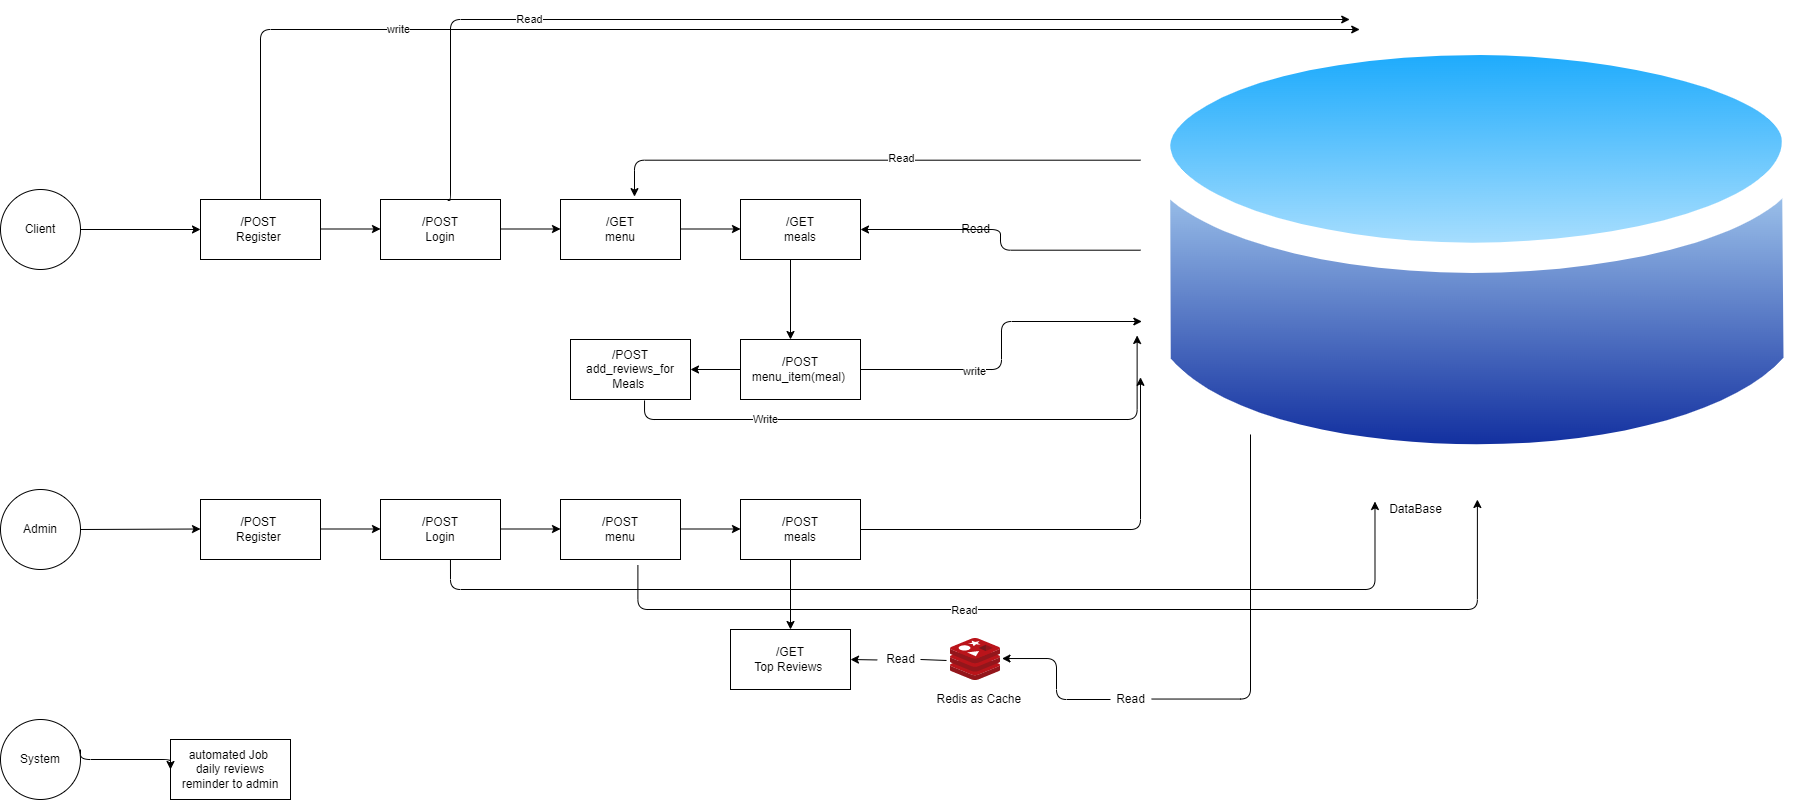

The diagram above was exported from draw.io. Its source (the exported page's mxGraphModel, read from the mxfile embedded in the PNG):
<mxGraphModel dx="930" dy="574" grid="1" gridSize="10" guides="1" tooltips="1" connect="1" arrows="1" fold="1" page="1" pageScale="1" pageWidth="850" pageHeight="1100" math="0" shadow="0">
  <root>
    <mxCell id="0" />
    <mxCell id="1" parent="0" />
    <mxCell id="27" value="" style="edgeStyle=none;html=1;" parent="1" source="4" target="5" edge="1">
      <mxGeometry relative="1" as="geometry" />
    </mxCell>
    <mxCell id="4" value="Client" style="ellipse;whiteSpace=wrap;html=1;aspect=fixed;" parent="1" vertex="1">
      <mxGeometry x="60" y="260" width="80" height="80" as="geometry" />
    </mxCell>
    <mxCell id="5" value="/POST&amp;nbsp;&lt;br&gt;Register&amp;nbsp;" style="whiteSpace=wrap;html=1;" parent="1" vertex="1">
      <mxGeometry x="260" y="270" width="120" height="60" as="geometry" />
    </mxCell>
    <mxCell id="6" value="/GET&lt;br&gt;menu" style="whiteSpace=wrap;html=1;" parent="1" vertex="1">
      <mxGeometry x="620" y="270" width="120" height="60" as="geometry" />
    </mxCell>
    <mxCell id="8" value="" style="endArrow=classic;html=1;exitX=1;exitY=0.5;exitDx=0;exitDy=0;" parent="1" edge="1">
      <mxGeometry width="50" height="50" relative="1" as="geometry">
        <mxPoint x="380" y="299.5" as="sourcePoint" />
        <mxPoint x="440" y="299.5" as="targetPoint" />
      </mxGeometry>
    </mxCell>
    <mxCell id="9" value="/GET&lt;br&gt;meals" style="whiteSpace=wrap;html=1;" parent="1" vertex="1">
      <mxGeometry x="800" y="270" width="120" height="60" as="geometry" />
    </mxCell>
    <mxCell id="11" value="" style="endArrow=classic;html=1;exitX=1;exitY=0.5;exitDx=0;exitDy=0;" parent="1" edge="1">
      <mxGeometry width="50" height="50" relative="1" as="geometry">
        <mxPoint x="740" y="299.5" as="sourcePoint" />
        <mxPoint x="800" y="299.5" as="targetPoint" />
      </mxGeometry>
    </mxCell>
    <mxCell id="13" value="/POST&lt;br&gt;Login" style="whiteSpace=wrap;html=1;" parent="1" vertex="1">
      <mxGeometry x="440" y="270" width="120" height="60" as="geometry" />
    </mxCell>
    <mxCell id="14" value="" style="endArrow=classic;html=1;exitX=1;exitY=0.5;exitDx=0;exitDy=0;" parent="1" edge="1">
      <mxGeometry width="50" height="50" relative="1" as="geometry">
        <mxPoint x="560" y="299.5" as="sourcePoint" />
        <mxPoint x="620" y="299.5" as="targetPoint" />
      </mxGeometry>
    </mxCell>
    <mxCell id="17" value="" style="endArrow=classic;html=1;" parent="1" edge="1">
      <mxGeometry width="50" height="50" relative="1" as="geometry">
        <mxPoint x="850" y="330" as="sourcePoint" />
        <mxPoint x="850" y="410" as="targetPoint" />
      </mxGeometry>
    </mxCell>
    <mxCell id="18" value="/POST&lt;br&gt;menu_item(meal)&amp;nbsp;" style="whiteSpace=wrap;html=1;" parent="1" vertex="1">
      <mxGeometry x="800" y="410" width="120" height="60" as="geometry" />
    </mxCell>
    <mxCell id="19" value="/POST&lt;br&gt;add_reviews_for Meals&amp;nbsp;" style="whiteSpace=wrap;html=1;" parent="1" vertex="1">
      <mxGeometry x="630" y="410" width="120" height="60" as="geometry" />
    </mxCell>
    <mxCell id="20" value="" style="endArrow=classic;html=1;entryX=1;entryY=0.5;entryDx=0;entryDy=0;exitX=0;exitY=0.5;exitDx=0;exitDy=0;" parent="1" source="18" target="19" edge="1">
      <mxGeometry width="50" height="50" relative="1" as="geometry">
        <mxPoint x="860" y="340" as="sourcePoint" />
        <mxPoint x="860" y="420" as="targetPoint" />
      </mxGeometry>
    </mxCell>
    <mxCell id="21" value="Admin" style="ellipse;whiteSpace=wrap;html=1;aspect=fixed;" parent="1" vertex="1">
      <mxGeometry x="60" y="560" width="80" height="80" as="geometry" />
    </mxCell>
    <mxCell id="22" value="/POST&amp;nbsp;&lt;br&gt;Register&amp;nbsp;" style="whiteSpace=wrap;html=1;" parent="1" vertex="1">
      <mxGeometry x="260" y="570" width="120" height="60" as="geometry" />
    </mxCell>
    <mxCell id="23" value="/POST&lt;br&gt;Login" style="whiteSpace=wrap;html=1;" parent="1" vertex="1">
      <mxGeometry x="440" y="570" width="120" height="60" as="geometry" />
    </mxCell>
    <mxCell id="24" value="/POST&lt;br&gt;menu" style="whiteSpace=wrap;html=1;" parent="1" vertex="1">
      <mxGeometry x="620" y="570" width="120" height="60" as="geometry" />
    </mxCell>
    <mxCell id="25" value="/POST&lt;br&gt;meals" style="whiteSpace=wrap;html=1;" parent="1" vertex="1">
      <mxGeometry x="800" y="570" width="120" height="60" as="geometry" />
    </mxCell>
    <mxCell id="26" value="/GET&lt;br&gt;Top Reviews&amp;nbsp;" style="whiteSpace=wrap;html=1;" parent="1" vertex="1">
      <mxGeometry x="790" y="700" width="120" height="60" as="geometry" />
    </mxCell>
    <mxCell id="28" value="" style="edgeStyle=none;html=1;" parent="1" edge="1">
      <mxGeometry relative="1" as="geometry">
        <mxPoint x="380" y="599.5" as="sourcePoint" />
        <mxPoint x="440" y="599.5" as="targetPoint" />
        <Array as="points" />
      </mxGeometry>
    </mxCell>
    <mxCell id="29" value="" style="edgeStyle=none;html=1;exitX=1;exitY=0.5;exitDx=0;exitDy=0;" parent="1" source="21" edge="1">
      <mxGeometry relative="1" as="geometry">
        <mxPoint x="200" y="599.5" as="sourcePoint" />
        <mxPoint x="260" y="599.5" as="targetPoint" />
      </mxGeometry>
    </mxCell>
    <mxCell id="30" value="" style="edgeStyle=none;html=1;" parent="1" edge="1">
      <mxGeometry relative="1" as="geometry">
        <mxPoint x="560" y="599.5" as="sourcePoint" />
        <mxPoint x="620" y="599.5" as="targetPoint" />
      </mxGeometry>
    </mxCell>
    <mxCell id="31" value="" style="edgeStyle=none;html=1;" parent="1" edge="1">
      <mxGeometry relative="1" as="geometry">
        <mxPoint x="740" y="599.5" as="sourcePoint" />
        <mxPoint x="800" y="599.5" as="targetPoint" />
      </mxGeometry>
    </mxCell>
    <mxCell id="32" value="" style="edgeStyle=none;html=1;entryX=0.5;entryY=0;entryDx=0;entryDy=0;" parent="1" target="26" edge="1">
      <mxGeometry relative="1" as="geometry">
        <mxPoint x="850" y="630" as="sourcePoint" />
        <mxPoint x="810" y="609.5" as="targetPoint" />
      </mxGeometry>
    </mxCell>
    <mxCell id="34" value="System" style="ellipse;whiteSpace=wrap;html=1;aspect=fixed;" parent="1" vertex="1">
      <mxGeometry x="60" y="790" width="80" height="80" as="geometry" />
    </mxCell>
    <mxCell id="38" value="" style="sketch=0;aspect=fixed;html=1;points=[];align=center;image;fontSize=12;image=img/lib/mscae/Cache_Redis_Product.svg;" parent="1" vertex="1">
      <mxGeometry x="1010" y="709" width="50" height="42" as="geometry" />
    </mxCell>
    <mxCell id="43" value="Redis as Cache&amp;nbsp;" style="text;html=1;align=center;verticalAlign=middle;resizable=0;points=[];autosize=1;strokeColor=none;fillColor=none;" parent="1" vertex="1">
      <mxGeometry x="990" y="760" width="100" height="20" as="geometry" />
    </mxCell>
    <mxCell id="44" value="" style="aspect=fixed;perimeter=ellipsePerimeter;html=1;align=center;shadow=0;dashed=0;spacingTop=3;image;image=img/lib/active_directory/database.svg;" parent="1" vertex="1">
      <mxGeometry x="1200" y="71.4" width="673.79" height="498.6" as="geometry" />
    </mxCell>
    <mxCell id="45" value="DataBase" style="text;html=1;align=center;verticalAlign=middle;resizable=0;points=[];autosize=1;strokeColor=none;fillColor=none;" parent="1" vertex="1">
      <mxGeometry x="1440" y="570" width="70" height="20" as="geometry" />
    </mxCell>
    <mxCell id="47" value="" style="edgeStyle=elbowEdgeStyle;elbow=horizontal;endArrow=classic;html=1;entryX=1.03;entryY=0.477;entryDx=0;entryDy=0;entryPerimeter=0;startArrow=none;" parent="1" source="48" target="38" edge="1">
      <mxGeometry width="50" height="50" relative="1" as="geometry">
        <mxPoint x="790" y="670" as="sourcePoint" />
        <mxPoint x="1280" y="750" as="targetPoint" />
        <Array as="points" />
      </mxGeometry>
    </mxCell>
    <mxCell id="49" value="" style="edgeStyle=elbowEdgeStyle;elbow=vertical;endArrow=classic;html=1;entryX=0;entryY=0.755;entryDx=0;entryDy=0;entryPerimeter=0;exitX=1;exitY=0.5;exitDx=0;exitDy=0;" parent="1" source="25" target="44" edge="1">
      <mxGeometry width="50" height="50" relative="1" as="geometry">
        <mxPoint x="990" y="670" as="sourcePoint" />
        <mxPoint x="1040" y="620" as="targetPoint" />
        <Array as="points">
          <mxPoint x="1140" y="600" />
        </Array>
      </mxGeometry>
    </mxCell>
    <mxCell id="54" value="Read" style="text;html=1;align=center;verticalAlign=middle;resizable=0;points=[];autosize=1;strokeColor=none;fillColor=none;" parent="1" vertex="1">
      <mxGeometry x="1015" y="290" width="40" height="20" as="geometry" />
    </mxCell>
    <mxCell id="59" value="" style="edgeStyle=elbowEdgeStyle;elbow=horizontal;endArrow=classic;html=1;exitX=0.56;exitY=0.016;exitDx=0;exitDy=0;exitPerimeter=0;" parent="1" source="13" target="44" edge="1">
      <mxGeometry width="50" height="50" relative="1" as="geometry">
        <mxPoint x="510" y="260" as="sourcePoint" />
        <mxPoint x="1280" y="30" as="targetPoint" />
        <Array as="points">
          <mxPoint x="510" y="90" />
        </Array>
      </mxGeometry>
    </mxCell>
    <mxCell id="60" value="Read" style="edgeLabel;html=1;align=center;verticalAlign=middle;resizable=0;points=[];" parent="59" vertex="1" connectable="0">
      <mxGeometry x="-0.517" y="1" relative="1" as="geometry">
        <mxPoint as="offset" />
      </mxGeometry>
    </mxCell>
    <mxCell id="63" value="" style="edgeStyle=elbowEdgeStyle;elbow=horizontal;endArrow=classic;html=1;exitX=0.5;exitY=0;exitDx=0;exitDy=0;" parent="1" source="5" edge="1">
      <mxGeometry width="50" height="50" relative="1" as="geometry">
        <mxPoint x="517.1999999999998" y="280.96000000000004" as="sourcePoint" />
        <mxPoint x="1419.207207811542" y="100" as="targetPoint" />
        <Array as="points">
          <mxPoint x="320" y="140" />
        </Array>
      </mxGeometry>
    </mxCell>
    <mxCell id="64" value="write&lt;br&gt;" style="edgeLabel;html=1;align=center;verticalAlign=middle;resizable=0;points=[];" parent="63" vertex="1" connectable="0">
      <mxGeometry x="-0.517" y="1" relative="1" as="geometry">
        <mxPoint as="offset" />
      </mxGeometry>
    </mxCell>
    <mxCell id="65" value="" style="edgeStyle=elbowEdgeStyle;elbow=horizontal;endArrow=classic;html=1;entryX=0.002;entryY=0.643;entryDx=0;entryDy=0;entryPerimeter=0;exitX=1;exitY=0.5;exitDx=0;exitDy=0;" parent="1" source="18" target="44" edge="1">
      <mxGeometry width="50" height="50" relative="1" as="geometry">
        <mxPoint x="940" y="490" as="sourcePoint" />
        <mxPoint x="990" y="440" as="targetPoint" />
      </mxGeometry>
    </mxCell>
    <mxCell id="68" value="write&lt;br&gt;" style="edgeLabel;html=1;align=center;verticalAlign=middle;resizable=0;points=[];" parent="65" vertex="1" connectable="0">
      <mxGeometry x="-0.3158" y="-1" relative="1" as="geometry">
        <mxPoint as="offset" />
      </mxGeometry>
    </mxCell>
    <mxCell id="71" value="" style="edgeStyle=elbowEdgeStyle;elbow=vertical;endArrow=classic;html=1;exitX=0.617;exitY=1.016;exitDx=0;exitDy=0;exitPerimeter=0;entryX=-0.005;entryY=0.671;entryDx=0;entryDy=0;entryPerimeter=0;" parent="1" source="19" target="44" edge="1">
      <mxGeometry width="50" height="50" relative="1" as="geometry">
        <mxPoint x="740" y="480" as="sourcePoint" />
        <mxPoint x="1180" y="410" as="targetPoint" />
        <Array as="points">
          <mxPoint x="780" y="490" />
        </Array>
      </mxGeometry>
    </mxCell>
    <mxCell id="72" value="Write&lt;br&gt;" style="edgeLabel;html=1;align=center;verticalAlign=middle;resizable=0;points=[];" parent="71" vertex="1" connectable="0">
      <mxGeometry x="-0.5331" y="1" relative="1" as="geometry">
        <mxPoint as="offset" />
      </mxGeometry>
    </mxCell>
    <mxCell id="48" value="Read" style="text;html=1;align=center;verticalAlign=middle;resizable=0;points=[];autosize=1;strokeColor=none;fillColor=none;" parent="1" vertex="1">
      <mxGeometry x="1170" y="760" width="40" height="20" as="geometry" />
    </mxCell>
    <mxCell id="73" value="" style="edgeStyle=elbowEdgeStyle;elbow=horizontal;endArrow=none;html=1;entryX=1.03;entryY=0.477;entryDx=0;entryDy=0;entryPerimeter=0;" parent="1" source="44" target="48" edge="1">
      <mxGeometry width="50" height="50" relative="1" as="geometry">
        <mxPoint x="1310" y="504.98192483733874" as="sourcePoint" />
        <mxPoint x="1061.5" y="729.0339999999999" as="targetPoint" />
        <Array as="points">
          <mxPoint x="1310" y="770" />
        </Array>
      </mxGeometry>
    </mxCell>
    <mxCell id="74" value="" style="edgeStyle=elbowEdgeStyle;elbow=horizontal;endArrow=classic;html=1;exitX=0;exitY=0.5;exitDx=0;exitDy=0;" parent="1" source="44" target="9" edge="1">
      <mxGeometry width="50" height="50" relative="1" as="geometry">
        <mxPoint x="740" y="470" as="sourcePoint" />
        <mxPoint x="790" y="420" as="targetPoint" />
      </mxGeometry>
    </mxCell>
    <mxCell id="75" value="" style="edgeStyle=elbowEdgeStyle;elbow=horizontal;endArrow=classic;html=1;exitX=0;exitY=0.5;exitDx=0;exitDy=0;entryX=0.613;entryY=-0.048;entryDx=0;entryDy=0;entryPerimeter=0;" parent="1" target="6" edge="1">
      <mxGeometry width="50" height="50" relative="1" as="geometry">
        <mxPoint x="1199.999999999999" y="230.70000000000005" as="sourcePoint" />
        <mxPoint x="700" y="210" as="targetPoint" />
        <Array as="points">
          <mxPoint x="694" y="231" />
          <mxPoint x="690" y="210" />
        </Array>
      </mxGeometry>
    </mxCell>
    <mxCell id="76" value="Read" style="edgeLabel;html=1;align=center;verticalAlign=middle;resizable=0;points=[];" parent="75" vertex="1" connectable="0">
      <mxGeometry x="-0.1204" y="-2" relative="1" as="geometry">
        <mxPoint as="offset" />
      </mxGeometry>
    </mxCell>
    <mxCell id="80" value="automated Job&amp;nbsp;&lt;br&gt;daily reviews reminder to admin" style="whiteSpace=wrap;html=1;" parent="1" vertex="1">
      <mxGeometry x="230" y="810" width="120" height="60" as="geometry" />
    </mxCell>
    <mxCell id="81" value="" style="edgeStyle=elbowEdgeStyle;elbow=vertical;endArrow=classic;html=1;exitX=1;exitY=0.375;exitDx=0;exitDy=0;exitPerimeter=0;entryX=0;entryY=0.5;entryDx=0;entryDy=0;" parent="1" source="34" target="80" edge="1">
      <mxGeometry width="50" height="50" relative="1" as="geometry">
        <mxPoint x="550" y="640" as="sourcePoint" />
        <mxPoint x="600" y="590" as="targetPoint" />
      </mxGeometry>
    </mxCell>
    <mxCell id="83" value="" style="edgeStyle=elbowEdgeStyle;elbow=vertical;endArrow=classic;html=1;entryX=1;entryY=0.5;entryDx=0;entryDy=0;exitX=-0.08;exitY=0.523;exitDx=0;exitDy=0;exitPerimeter=0;startArrow=none;" parent="1" source="84" target="26" edge="1">
      <mxGeometry width="50" height="50" relative="1" as="geometry">
        <mxPoint x="850" y="640" as="sourcePoint" />
        <mxPoint x="900" y="590" as="targetPoint" />
      </mxGeometry>
    </mxCell>
    <mxCell id="84" value="Read" style="text;html=1;align=center;verticalAlign=middle;resizable=0;points=[];autosize=1;strokeColor=none;fillColor=none;" parent="1" vertex="1">
      <mxGeometry x="940" y="720" width="40" height="20" as="geometry" />
    </mxCell>
    <mxCell id="85" value="" style="edgeStyle=elbowEdgeStyle;elbow=vertical;endArrow=none;html=1;entryX=1;entryY=0.5;entryDx=0;entryDy=0;exitX=-0.08;exitY=0.523;exitDx=0;exitDy=0;exitPerimeter=0;" parent="1" source="38" target="84" edge="1">
      <mxGeometry width="50" height="50" relative="1" as="geometry">
        <mxPoint x="1006.0000000000005" y="730.9659999999999" as="sourcePoint" />
        <mxPoint x="910" y="730" as="targetPoint" />
      </mxGeometry>
    </mxCell>
    <mxCell id="86" value="" style="edgeStyle=elbowEdgeStyle;elbow=vertical;endArrow=classic;html=1;exitX=0.645;exitY=1.095;exitDx=0;exitDy=0;exitPerimeter=0;" parent="1" source="24" target="44" edge="1">
      <mxGeometry width="50" height="50" relative="1" as="geometry">
        <mxPoint x="770" y="640" as="sourcePoint" />
        <mxPoint x="820" y="590" as="targetPoint" />
        <Array as="points">
          <mxPoint x="760" y="680" />
        </Array>
      </mxGeometry>
    </mxCell>
    <mxCell id="87" value="Read" style="edgeLabel;html=1;align=center;verticalAlign=middle;resizable=0;points=[];" parent="86" vertex="1" connectable="0">
      <mxGeometry x="-0.2553" relative="1" as="geometry">
        <mxPoint as="offset" />
      </mxGeometry>
    </mxCell>
    <mxCell id="89" value="" style="edgeStyle=segmentEdgeStyle;endArrow=classic;html=1;entryX=0.348;entryY=1.004;entryDx=0;entryDy=0;entryPerimeter=0;exitX=0.583;exitY=1;exitDx=0;exitDy=0;exitPerimeter=0;" parent="1" source="23" target="44" edge="1">
      <mxGeometry width="50" height="50" relative="1" as="geometry">
        <mxPoint x="510" y="650" as="sourcePoint" />
        <mxPoint x="930" y="590" as="targetPoint" />
        <Array as="points">
          <mxPoint x="510" y="660" />
          <mxPoint x="1434" y="660" />
        </Array>
      </mxGeometry>
    </mxCell>
  </root>
</mxGraphModel>